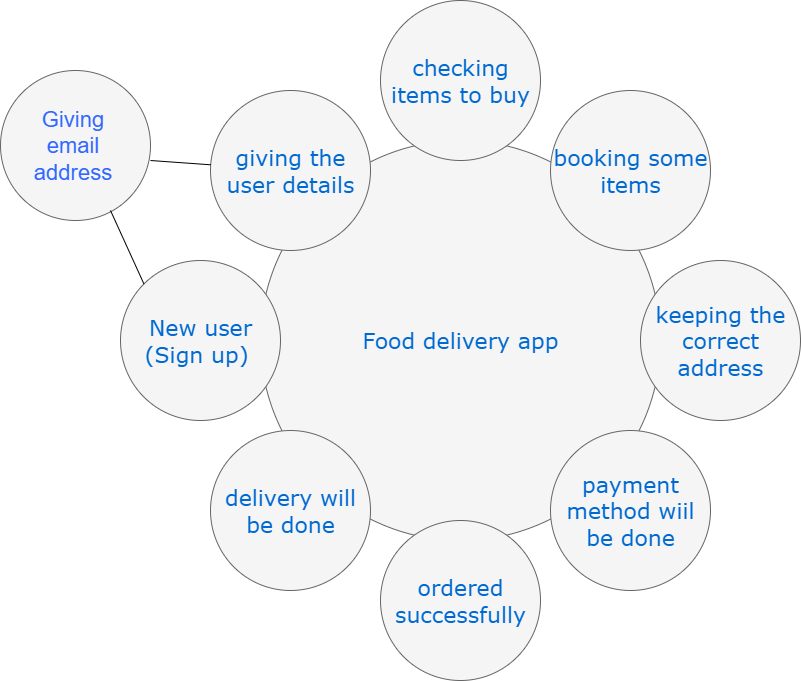

The diagram above was exported from draw.io. Its source (the exported page's mxGraphModel, read from the mxfile embedded in the PNG):
<mxGraphModel dx="1034" dy="578" grid="1" gridSize="10" guides="1" tooltips="1" connect="1" arrows="1" fold="1" page="1" pageScale="1" pageWidth="1100" pageHeight="850" background="none" math="0" shadow="0">
  <root>
    <mxCell id="0" />
    <mxCell id="1" parent="0" />
    <mxCell id="374e34682ed331ee-1" value="Food delivery app" style="ellipse;whiteSpace=wrap;html=1;rounded=0;shadow=0;dashed=0;comic=0;fontFamily=Verdana;fontSize=22;fontColor=#0069D1;fillColor=#f5f5f5;strokeColor=#666666;" parent="1" vertex="1">
      <mxGeometry x="330" y="180" width="400" height="400" as="geometry" />
    </mxCell>
    <mxCell id="45236fa5f4b8e91a-1" value="checking items to buy" style="ellipse;whiteSpace=wrap;html=1;rounded=0;shadow=0;dashed=0;comic=0;fontFamily=Verdana;fontSize=22;fontColor=#0069D1;fillColor=#f5f5f5;strokeColor=#666666;" parent="1" vertex="1">
      <mxGeometry x="450" y="40" width="160" height="160" as="geometry" />
    </mxCell>
    <mxCell id="45236fa5f4b8e91a-2" value="ordered successfully" style="ellipse;whiteSpace=wrap;html=1;rounded=0;shadow=0;dashed=0;comic=0;fontFamily=Verdana;fontSize=22;fontColor=#0069D1;fillColor=#f5f5f5;strokeColor=#666666;" parent="1" vertex="1">
      <mxGeometry x="450" y="560" width="160" height="160" as="geometry" />
    </mxCell>
    <mxCell id="45236fa5f4b8e91a-3" value="keeping the correct address" style="ellipse;whiteSpace=wrap;html=1;rounded=0;shadow=0;dashed=0;comic=0;fontFamily=Verdana;fontSize=22;fontColor=#0069D1;fillColor=#f5f5f5;strokeColor=#666666;" parent="1" vertex="1">
      <mxGeometry x="710" y="300" width="160" height="160" as="geometry" />
    </mxCell>
    <mxCell id="45236fa5f4b8e91a-4" value="New user (Sign up)&amp;nbsp;" style="ellipse;whiteSpace=wrap;html=1;rounded=0;shadow=0;dashed=0;comic=0;fontFamily=Verdana;fontSize=22;fontColor=#0069D1;fillColor=#f5f5f5;strokeColor=#666666;" parent="1" vertex="1">
      <mxGeometry x="190" y="300" width="160" height="160" as="geometry" />
    </mxCell>
    <mxCell id="45236fa5f4b8e91a-5" value="giving the user details" style="ellipse;whiteSpace=wrap;html=1;rounded=0;shadow=0;dashed=0;comic=0;fontFamily=Verdana;fontSize=22;fontColor=#0069D1;fillColor=#f5f5f5;strokeColor=#666666;" parent="1" vertex="1">
      <mxGeometry x="280" y="130" width="160" height="160" as="geometry" />
    </mxCell>
    <mxCell id="45236fa5f4b8e91a-6" value="booking some items" style="ellipse;whiteSpace=wrap;html=1;rounded=0;shadow=0;dashed=0;comic=0;fontFamily=Verdana;fontSize=22;fontColor=#0069D1;fillColor=#f5f5f5;strokeColor=#666666;" parent="1" vertex="1">
      <mxGeometry x="620" y="130" width="160" height="160" as="geometry" />
    </mxCell>
    <mxCell id="45236fa5f4b8e91a-7" value="payment method wiil be done" style="ellipse;whiteSpace=wrap;html=1;rounded=0;shadow=0;dashed=0;comic=0;fontFamily=Verdana;fontSize=22;fontColor=#0069D1;fillColor=#f5f5f5;strokeColor=#666666;" parent="1" vertex="1">
      <mxGeometry x="620" y="470" width="160" height="160" as="geometry" />
    </mxCell>
    <mxCell id="45236fa5f4b8e91a-8" value="delivery will be done" style="ellipse;whiteSpace=wrap;html=1;rounded=0;shadow=0;dashed=0;comic=0;fontFamily=Verdana;fontSize=22;fontColor=#0069D1;fillColor=#f5f5f5;strokeColor=#666666;" parent="1" vertex="1">
      <mxGeometry x="280" y="470" width="160" height="160" as="geometry" />
    </mxCell>
    <mxCell id="jr_gWJBXA8vnH2cQAXcL-1" value="" style="ellipse;whiteSpace=wrap;html=1;aspect=fixed;fillColor=#f5f5f5;fontColor=#333333;strokeColor=#666666;" vertex="1" parent="1">
      <mxGeometry x="70" y="110" width="150" height="150" as="geometry" />
    </mxCell>
    <mxCell id="jr_gWJBXA8vnH2cQAXcL-3" value="" style="endArrow=none;html=1;rounded=0;exitX=0;exitY=0;exitDx=0;exitDy=0;" edge="1" parent="1" source="45236fa5f4b8e91a-4">
      <mxGeometry width="50" height="50" relative="1" as="geometry">
        <mxPoint x="130" y="300" as="sourcePoint" />
        <mxPoint x="180" y="250" as="targetPoint" />
      </mxGeometry>
    </mxCell>
    <mxCell id="jr_gWJBXA8vnH2cQAXcL-4" value="" style="endArrow=none;html=1;rounded=0;" edge="1" parent="1" source="45236fa5f4b8e91a-5">
      <mxGeometry width="50" height="50" relative="1" as="geometry">
        <mxPoint x="241" y="285" as="sourcePoint" />
        <mxPoint x="220" y="200" as="targetPoint" />
      </mxGeometry>
    </mxCell>
    <mxCell id="jr_gWJBXA8vnH2cQAXcL-5" value="&lt;font style=&quot;color: rgb(50, 103, 255);&quot;&gt;Giving email address&lt;/font&gt;" style="text;html=1;align=center;verticalAlign=middle;whiteSpace=wrap;rounded=0;fontSize=22;fontColor=light-dark(#373AC8,#B5B6ED);" vertex="1" parent="1">
      <mxGeometry x="95" y="140" width="95" height="90" as="geometry" />
    </mxCell>
  </root>
</mxGraphModel>